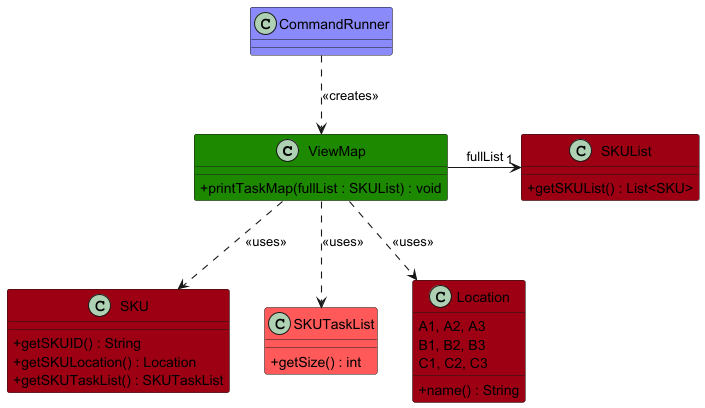

The diagram above was rendered by PlantUML. Its source (embedded in the PNG):
@startuml
!include ../style.puml
skinparam arrowThickness 1.1
skinparam classAttributeIconSize 0

class ViewMap UI_COLOR {
    + printTaskMap(fullList : SKUList) : void
}

class SKUList MODEL_COLOR {
    + getSKUList() : List<SKU>
}

class SKU MODEL_COLOR {
    + getSKUID() : String
    + getSKULocation() : Location
    + getSKUTaskList() : SKUTaskList
}

class SKUTaskList MODEL_COLOR_T2 {
    + getSize() : int
}

class Location MODEL_COLOR {
    + name() : String
    A1, A2, A3
    B1, B2, B3
    C1, C2, C3
}

class CommandRunner LOGIC_COLOR_T2 {
}

ViewMap -right-> "1" SKUList : fullList
ViewMap ..> SKU : <<uses>>
ViewMap ..> SKUTaskList : <<uses>>
ViewMap ..> Location : <<uses>>
CommandRunner ..> ViewMap : <<creates>>
@enduml